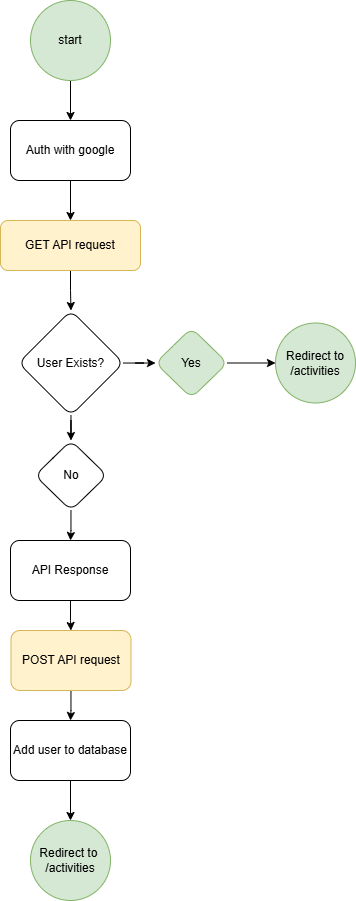

The diagram above was exported from draw.io. Its source (the exported page's mxGraphModel, read from the mxfile embedded in the PNG):
<mxGraphModel dx="1035" dy="551" grid="1" gridSize="10" guides="1" tooltips="1" connect="1" arrows="1" fold="1" page="1" pageScale="1" pageWidth="850" pageHeight="1100" math="0" shadow="0">
  <root>
    <mxCell id="0" />
    <mxCell id="1" parent="0" />
    <mxCell id="ohsDchcjbLjIDr7iRIwa-3" value="" style="edgeStyle=orthogonalEdgeStyle;rounded=0;orthogonalLoop=1;jettySize=auto;html=1;" edge="1" parent="1" source="ohsDchcjbLjIDr7iRIwa-1" target="ohsDchcjbLjIDr7iRIwa-2">
      <mxGeometry relative="1" as="geometry" />
    </mxCell>
    <mxCell id="ohsDchcjbLjIDr7iRIwa-1" value="start" style="ellipse;whiteSpace=wrap;html=1;aspect=fixed;fillColor=#d5e8d4;strokeColor=#82b366;" vertex="1" parent="1">
      <mxGeometry x="385" y="40" width="80" height="80" as="geometry" />
    </mxCell>
    <mxCell id="ohsDchcjbLjIDr7iRIwa-5" value="" style="edgeStyle=orthogonalEdgeStyle;rounded=0;orthogonalLoop=1;jettySize=auto;html=1;" edge="1" parent="1" source="ohsDchcjbLjIDr7iRIwa-2" target="ohsDchcjbLjIDr7iRIwa-4">
      <mxGeometry relative="1" as="geometry" />
    </mxCell>
    <mxCell id="ohsDchcjbLjIDr7iRIwa-2" value="Auth with google" style="rounded=1;whiteSpace=wrap;html=1;" vertex="1" parent="1">
      <mxGeometry x="365" y="160" width="120" height="60" as="geometry" />
    </mxCell>
    <mxCell id="ohsDchcjbLjIDr7iRIwa-9" value="" style="edgeStyle=orthogonalEdgeStyle;rounded=0;orthogonalLoop=1;jettySize=auto;html=1;" edge="1" parent="1" source="ohsDchcjbLjIDr7iRIwa-4" target="ohsDchcjbLjIDr7iRIwa-8">
      <mxGeometry relative="1" as="geometry" />
    </mxCell>
    <mxCell id="ohsDchcjbLjIDr7iRIwa-4" value="GET API request" style="whiteSpace=wrap;html=1;rounded=1;fillColor=#fff2cc;strokeColor=#d6b656;" vertex="1" parent="1">
      <mxGeometry x="355" y="260" width="140" height="50" as="geometry" />
    </mxCell>
    <mxCell id="ohsDchcjbLjIDr7iRIwa-11" value="" style="edgeStyle=orthogonalEdgeStyle;rounded=0;orthogonalLoop=1;jettySize=auto;html=1;" edge="1" parent="1" source="ohsDchcjbLjIDr7iRIwa-8" target="ohsDchcjbLjIDr7iRIwa-10">
      <mxGeometry relative="1" as="geometry" />
    </mxCell>
    <mxCell id="ohsDchcjbLjIDr7iRIwa-19" value="" style="edgeStyle=orthogonalEdgeStyle;rounded=0;orthogonalLoop=1;jettySize=auto;html=1;" edge="1" parent="1" source="ohsDchcjbLjIDr7iRIwa-8" target="ohsDchcjbLjIDr7iRIwa-18">
      <mxGeometry relative="1" as="geometry" />
    </mxCell>
    <mxCell id="ohsDchcjbLjIDr7iRIwa-8" value="User Exists?" style="rhombus;whiteSpace=wrap;html=1;rounded=1;" vertex="1" parent="1">
      <mxGeometry x="373" y="350" width="105" height="105" as="geometry" />
    </mxCell>
    <mxCell id="ohsDchcjbLjIDr7iRIwa-15" value="" style="edgeStyle=orthogonalEdgeStyle;rounded=0;orthogonalLoop=1;jettySize=auto;html=1;" edge="1" parent="1" source="ohsDchcjbLjIDr7iRIwa-10" target="ohsDchcjbLjIDr7iRIwa-14">
      <mxGeometry relative="1" as="geometry" />
    </mxCell>
    <mxCell id="ohsDchcjbLjIDr7iRIwa-10" value="Yes" style="rhombus;whiteSpace=wrap;html=1;rounded=1;fillColor=#d5e8d4;strokeColor=#82b366;" vertex="1" parent="1">
      <mxGeometry x="510" y="367.5" width="72" height="70" as="geometry" />
    </mxCell>
    <mxCell id="ohsDchcjbLjIDr7iRIwa-14" value="Redirect to&lt;div&gt;/activities&lt;/div&gt;" style="ellipse;whiteSpace=wrap;html=1;fillColor=#d5e8d4;strokeColor=#82b366;rounded=1;" vertex="1" parent="1">
      <mxGeometry x="630" y="362.5" width="80" height="80" as="geometry" />
    </mxCell>
    <mxCell id="ohsDchcjbLjIDr7iRIwa-21" value="" style="edgeStyle=orthogonalEdgeStyle;rounded=0;orthogonalLoop=1;jettySize=auto;html=1;" edge="1" parent="1" source="ohsDchcjbLjIDr7iRIwa-18" target="ohsDchcjbLjIDr7iRIwa-20">
      <mxGeometry relative="1" as="geometry" />
    </mxCell>
    <mxCell id="ohsDchcjbLjIDr7iRIwa-18" value="No" style="rhombus;whiteSpace=wrap;html=1;rounded=1;" vertex="1" parent="1">
      <mxGeometry x="389.5" y="480" width="72" height="70" as="geometry" />
    </mxCell>
    <mxCell id="ohsDchcjbLjIDr7iRIwa-23" value="" style="edgeStyle=orthogonalEdgeStyle;rounded=0;orthogonalLoop=1;jettySize=auto;html=1;" edge="1" parent="1" source="ohsDchcjbLjIDr7iRIwa-20" target="ohsDchcjbLjIDr7iRIwa-22">
      <mxGeometry relative="1" as="geometry" />
    </mxCell>
    <mxCell id="ohsDchcjbLjIDr7iRIwa-20" value="API Response" style="whiteSpace=wrap;html=1;rounded=1;" vertex="1" parent="1">
      <mxGeometry x="365" y="580" width="120" height="60" as="geometry" />
    </mxCell>
    <mxCell id="ohsDchcjbLjIDr7iRIwa-25" value="" style="edgeStyle=orthogonalEdgeStyle;rounded=0;orthogonalLoop=1;jettySize=auto;html=1;" edge="1" parent="1" source="ohsDchcjbLjIDr7iRIwa-22" target="ohsDchcjbLjIDr7iRIwa-24">
      <mxGeometry relative="1" as="geometry" />
    </mxCell>
    <mxCell id="ohsDchcjbLjIDr7iRIwa-22" value="POST API request" style="whiteSpace=wrap;html=1;rounded=1;fillColor=#fff2cc;strokeColor=#d6b656;" vertex="1" parent="1">
      <mxGeometry x="365.5" y="670" width="120" height="60" as="geometry" />
    </mxCell>
    <mxCell id="ohsDchcjbLjIDr7iRIwa-27" value="" style="edgeStyle=orthogonalEdgeStyle;rounded=0;orthogonalLoop=1;jettySize=auto;html=1;" edge="1" parent="1" source="ohsDchcjbLjIDr7iRIwa-24" target="ohsDchcjbLjIDr7iRIwa-26">
      <mxGeometry relative="1" as="geometry" />
    </mxCell>
    <mxCell id="ohsDchcjbLjIDr7iRIwa-24" value="Add user to database" style="whiteSpace=wrap;html=1;rounded=1;" vertex="1" parent="1">
      <mxGeometry x="365" y="760" width="120" height="60" as="geometry" />
    </mxCell>
    <mxCell id="ohsDchcjbLjIDr7iRIwa-26" value="Redirect to&amp;nbsp;&lt;div&gt;/activities&lt;/div&gt;" style="ellipse;whiteSpace=wrap;html=1;rounded=1;fillColor=#d5e8d4;strokeColor=#82b366;" vertex="1" parent="1">
      <mxGeometry x="385" y="860" width="80" height="80" as="geometry" />
    </mxCell>
  </root>
</mxGraphModel>